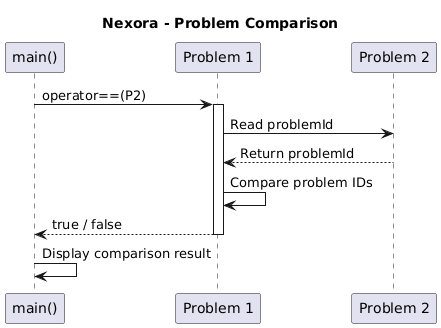

The diagram above was rendered by PlantUML. Its source (embedded in the PNG):
@startuml
title Nexora - Problem Comparison

participant "main()" as Main
participant "Problem 1" as P1
participant "Problem 2" as P2

Main -> P1 : operator==(P2)
activate P1

P1 -> P2 : Read problemId
P2 --> P1 : Return problemId

P1 -> P1 : Compare problem IDs
P1 --> Main : true / false

deactivate P1

Main -> Main : Display comparison result
@enduml